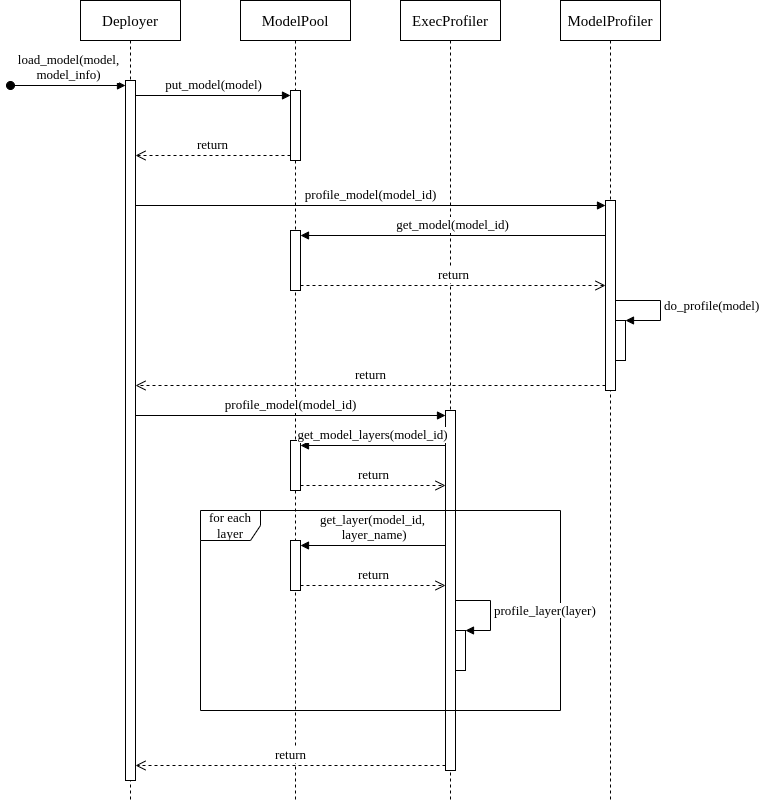

The diagram above was exported from draw.io. Its source (the exported page's mxGraphModel, read from the mxfile embedded in the PNG):
<mxGraphModel dx="1426" dy="843" grid="1" gridSize="10" guides="1" tooltips="1" connect="1" arrows="1" fold="1" page="1" pageScale="1" pageWidth="827" pageHeight="1169" math="0" shadow="0" adaptiveColors="none">
  <root>
    <mxCell id="0" />
    <mxCell id="1" parent="0" />
    <mxCell id="vfWFC2bISRL_BCVfNEyI-1" value="Deployer" style="shape=umlLifeline;perimeter=lifelinePerimeter;whiteSpace=wrap;html=1;container=1;dropTarget=0;collapsible=0;recursiveResize=0;outlineConnect=0;portConstraint=eastwest;newEdgeStyle={&quot;curved&quot;:0,&quot;rounded&quot;:0};fontSize=15;fontFamily=Times New Roman;" parent="1" vertex="1">
      <mxGeometry x="80" y="40" width="100" height="800" as="geometry" />
    </mxCell>
    <mxCell id="vfWFC2bISRL_BCVfNEyI-7" value="" style="html=1;points=[[0,0,0,0,5],[0,1,0,0,-5],[1,0,0,0,5],[1,1,0,0,-5]];perimeter=orthogonalPerimeter;outlineConnect=0;targetShapes=umlLifeline;portConstraint=eastwest;newEdgeStyle={&quot;curved&quot;:0,&quot;rounded&quot;:0};fontFamily=Times New Roman;fontSize=13;" parent="vfWFC2bISRL_BCVfNEyI-1" vertex="1">
      <mxGeometry x="45" y="80" width="10" height="700" as="geometry" />
    </mxCell>
    <mxCell id="vfWFC2bISRL_BCVfNEyI-2" value="ModelPool" style="shape=umlLifeline;perimeter=lifelinePerimeter;whiteSpace=wrap;html=1;container=1;dropTarget=0;collapsible=0;recursiveResize=0;outlineConnect=0;portConstraint=eastwest;newEdgeStyle={&quot;curved&quot;:0,&quot;rounded&quot;:0};fontSize=15;fontFamily=Times New Roman;" parent="1" vertex="1">
      <mxGeometry x="240" y="40" width="110" height="800" as="geometry" />
    </mxCell>
    <mxCell id="vfWFC2bISRL_BCVfNEyI-9" value="" style="html=1;points=[[0,0,0,0,5],[0,1,0,0,-5],[1,0,0,0,5],[1,1,0,0,-5]];perimeter=orthogonalPerimeter;outlineConnect=0;targetShapes=umlLifeline;portConstraint=eastwest;newEdgeStyle={&quot;curved&quot;:0,&quot;rounded&quot;:0};fontFamily=Times New Roman;fontSize=13;" parent="vfWFC2bISRL_BCVfNEyI-2" vertex="1">
      <mxGeometry x="50" y="90" width="10" height="70" as="geometry" />
    </mxCell>
    <mxCell id="vfWFC2bISRL_BCVfNEyI-22" value="" style="html=1;points=[[0,0,0,0,5],[0,1,0,0,-5],[1,0,0,0,5],[1,1,0,0,-5]];perimeter=orthogonalPerimeter;outlineConnect=0;targetShapes=umlLifeline;portConstraint=eastwest;newEdgeStyle={&quot;curved&quot;:0,&quot;rounded&quot;:0};fontFamily=Times New Roman;fontSize=13;" parent="vfWFC2bISRL_BCVfNEyI-2" vertex="1">
      <mxGeometry x="50" y="230" width="10" height="60" as="geometry" />
    </mxCell>
    <mxCell id="vfWFC2bISRL_BCVfNEyI-30" value="" style="html=1;points=[[0,0,0,0,5],[0,1,0,0,-5],[1,0,0,0,5],[1,1,0,0,-5]];perimeter=orthogonalPerimeter;outlineConnect=0;targetShapes=umlLifeline;portConstraint=eastwest;newEdgeStyle={&quot;curved&quot;:0,&quot;rounded&quot;:0};fontFamily=Times New Roman;fontSize=13;" parent="vfWFC2bISRL_BCVfNEyI-2" vertex="1">
      <mxGeometry x="50" y="440" width="10" height="50" as="geometry" />
    </mxCell>
    <mxCell id="vfWFC2bISRL_BCVfNEyI-3" value="ExecProfiler" style="shape=umlLifeline;perimeter=lifelinePerimeter;whiteSpace=wrap;html=1;container=1;dropTarget=0;collapsible=0;recursiveResize=0;outlineConnect=0;portConstraint=eastwest;newEdgeStyle={&quot;curved&quot;:0,&quot;rounded&quot;:0};fontSize=15;fontFamily=Times New Roman;" parent="1" vertex="1">
      <mxGeometry x="400" y="40" width="100" height="800" as="geometry" />
    </mxCell>
    <mxCell id="vfWFC2bISRL_BCVfNEyI-16" value="" style="html=1;points=[[0,0,0,0,5],[0,1,0,0,-5],[1,0,0,0,5],[1,1,0,0,-5]];perimeter=orthogonalPerimeter;outlineConnect=0;targetShapes=umlLifeline;portConstraint=eastwest;newEdgeStyle={&quot;curved&quot;:0,&quot;rounded&quot;:0};fontFamily=Times New Roman;fontSize=13;" parent="vfWFC2bISRL_BCVfNEyI-3" vertex="1">
      <mxGeometry x="45" y="410" width="10" height="360" as="geometry" />
    </mxCell>
    <mxCell id="vfWFC2bISRL_BCVfNEyI-4" value="ModelProfiler" style="shape=umlLifeline;perimeter=lifelinePerimeter;whiteSpace=wrap;html=1;container=1;dropTarget=0;collapsible=0;recursiveResize=0;outlineConnect=0;portConstraint=eastwest;newEdgeStyle={&quot;curved&quot;:0,&quot;rounded&quot;:0};fontSize=15;fontFamily=Times New Roman;" parent="1" vertex="1">
      <mxGeometry x="560" y="40" width="100" height="800" as="geometry" />
    </mxCell>
    <mxCell id="vfWFC2bISRL_BCVfNEyI-19" value="" style="html=1;points=[[0,0,0,0,5],[0,1,0,0,-5],[1,0,0,0,5],[1,1,0,0,-5]];perimeter=orthogonalPerimeter;outlineConnect=0;targetShapes=umlLifeline;portConstraint=eastwest;newEdgeStyle={&quot;curved&quot;:0,&quot;rounded&quot;:0};fontFamily=Times New Roman;fontSize=13;" parent="vfWFC2bISRL_BCVfNEyI-4" vertex="1">
      <mxGeometry x="45" y="200" width="10" height="190" as="geometry" />
    </mxCell>
    <mxCell id="vfWFC2bISRL_BCVfNEyI-25" value="" style="html=1;points=[[0,0,0,0,5],[0,1,0,0,-5],[1,0,0,0,5],[1,1,0,0,-5]];perimeter=orthogonalPerimeter;outlineConnect=0;targetShapes=umlLifeline;portConstraint=eastwest;newEdgeStyle={&quot;curved&quot;:0,&quot;rounded&quot;:0};fontFamily=Times New Roman;fontSize=13;" parent="vfWFC2bISRL_BCVfNEyI-4" vertex="1">
      <mxGeometry x="55" y="320" width="10" height="40" as="geometry" />
    </mxCell>
    <mxCell id="vfWFC2bISRL_BCVfNEyI-26" value="do_profile(model)" style="html=1;align=left;spacingLeft=2;endArrow=block;rounded=0;edgeStyle=orthogonalEdgeStyle;curved=0;rounded=0;fontFamily=Times New Roman;fontSize=13;" parent="vfWFC2bISRL_BCVfNEyI-4" source="vfWFC2bISRL_BCVfNEyI-19" target="vfWFC2bISRL_BCVfNEyI-25" edge="1">
      <mxGeometry relative="1" as="geometry">
        <mxPoint x="115" y="320" as="sourcePoint" />
        <Array as="points">
          <mxPoint x="100" y="300" />
          <mxPoint x="100" y="320" />
        </Array>
      </mxGeometry>
    </mxCell>
    <mxCell id="vfWFC2bISRL_BCVfNEyI-8" value="load_model(model,&lt;br&gt;model_info)" style="html=1;verticalAlign=bottom;startArrow=oval;endArrow=block;startSize=8;curved=0;rounded=0;entryX=0;entryY=0;entryDx=0;entryDy=5;fontFamily=Times New Roman;fontSize=13;" parent="1" target="vfWFC2bISRL_BCVfNEyI-7" edge="1">
      <mxGeometry relative="1" as="geometry">
        <mxPoint x="10" y="125" as="sourcePoint" />
      </mxGeometry>
    </mxCell>
    <mxCell id="vfWFC2bISRL_BCVfNEyI-10" value="put_model(model)" style="html=1;verticalAlign=bottom;endArrow=block;curved=0;rounded=0;entryX=0;entryY=0;entryDx=0;entryDy=5;fontFamily=Times New Roman;fontSize=13;" parent="1" source="vfWFC2bISRL_BCVfNEyI-7" target="vfWFC2bISRL_BCVfNEyI-9" edge="1">
      <mxGeometry relative="1" as="geometry">
        <mxPoint x="150" y="145" as="sourcePoint" />
      </mxGeometry>
    </mxCell>
    <mxCell id="vfWFC2bISRL_BCVfNEyI-11" value="return" style="html=1;verticalAlign=bottom;endArrow=open;dashed=1;endSize=8;curved=0;rounded=0;exitX=0;exitY=1;exitDx=0;exitDy=-5;fontFamily=Times New Roman;fontSize=13;" parent="1" source="vfWFC2bISRL_BCVfNEyI-9" target="vfWFC2bISRL_BCVfNEyI-7" edge="1">
      <mxGeometry relative="1" as="geometry">
        <mxPoint x="150" y="215" as="targetPoint" />
      </mxGeometry>
    </mxCell>
    <mxCell id="vfWFC2bISRL_BCVfNEyI-17" value="profile_model(model_id)" style="html=1;verticalAlign=bottom;endArrow=block;curved=0;rounded=0;entryX=0;entryY=0;entryDx=0;entryDy=5;fontFamily=Times New Roman;fontSize=13;" parent="1" source="vfWFC2bISRL_BCVfNEyI-7" target="vfWFC2bISRL_BCVfNEyI-16" edge="1">
      <mxGeometry relative="1" as="geometry">
        <mxPoint x="150" y="245" as="sourcePoint" />
      </mxGeometry>
    </mxCell>
    <mxCell id="vfWFC2bISRL_BCVfNEyI-18" value="return" style="html=1;verticalAlign=bottom;endArrow=open;dashed=1;endSize=8;curved=0;rounded=0;exitX=0;exitY=1;exitDx=0;exitDy=-5;fontFamily=Times New Roman;fontSize=13;" parent="1" source="vfWFC2bISRL_BCVfNEyI-16" target="vfWFC2bISRL_BCVfNEyI-7" edge="1">
      <mxGeometry relative="1" as="geometry">
        <mxPoint x="150" y="315" as="targetPoint" />
      </mxGeometry>
    </mxCell>
    <mxCell id="vfWFC2bISRL_BCVfNEyI-20" value="profile_model(model_id)" style="html=1;verticalAlign=bottom;endArrow=block;curved=0;rounded=0;entryX=0;entryY=0;entryDx=0;entryDy=5;fontFamily=Times New Roman;fontSize=13;" parent="1" source="vfWFC2bISRL_BCVfNEyI-7" target="vfWFC2bISRL_BCVfNEyI-19" edge="1">
      <mxGeometry relative="1" as="geometry">
        <mxPoint x="300" y="245" as="sourcePoint" />
      </mxGeometry>
    </mxCell>
    <mxCell id="vfWFC2bISRL_BCVfNEyI-21" value="return" style="html=1;verticalAlign=bottom;endArrow=open;dashed=1;endSize=8;curved=0;rounded=0;exitX=0;exitY=1;exitDx=0;exitDy=-5;fontFamily=Times New Roman;fontSize=13;" parent="1" source="vfWFC2bISRL_BCVfNEyI-19" target="vfWFC2bISRL_BCVfNEyI-7" edge="1">
      <mxGeometry relative="1" as="geometry">
        <mxPoint x="300" y="315" as="targetPoint" />
      </mxGeometry>
    </mxCell>
    <mxCell id="vfWFC2bISRL_BCVfNEyI-23" value="get_model(model_id)" style="html=1;verticalAlign=bottom;endArrow=block;curved=0;rounded=0;entryX=1;entryY=0;entryDx=0;entryDy=5;fontFamily=Times New Roman;fontSize=13;" parent="1" source="vfWFC2bISRL_BCVfNEyI-19" target="vfWFC2bISRL_BCVfNEyI-22" edge="1">
      <mxGeometry relative="1" as="geometry">
        <mxPoint x="590" y="295" as="sourcePoint" />
      </mxGeometry>
    </mxCell>
    <mxCell id="vfWFC2bISRL_BCVfNEyI-24" value="return" style="html=1;verticalAlign=bottom;endArrow=open;dashed=1;endSize=8;curved=0;rounded=0;exitX=1;exitY=1;exitDx=0;exitDy=-5;fontFamily=Times New Roman;fontSize=13;" parent="1" source="vfWFC2bISRL_BCVfNEyI-22" target="vfWFC2bISRL_BCVfNEyI-19" edge="1">
      <mxGeometry relative="1" as="geometry">
        <mxPoint x="590" y="365" as="targetPoint" />
      </mxGeometry>
    </mxCell>
    <mxCell id="vfWFC2bISRL_BCVfNEyI-31" value="get_model_layers(model_id)" style="html=1;verticalAlign=bottom;endArrow=block;curved=0;rounded=0;entryX=1;entryY=0;entryDx=0;entryDy=5;fontFamily=Times New Roman;fontSize=13;" parent="1" source="vfWFC2bISRL_BCVfNEyI-16" target="vfWFC2bISRL_BCVfNEyI-30" edge="1">
      <mxGeometry relative="1" as="geometry">
        <mxPoint x="420" y="525" as="sourcePoint" />
      </mxGeometry>
    </mxCell>
    <mxCell id="vfWFC2bISRL_BCVfNEyI-32" value="return" style="html=1;verticalAlign=bottom;endArrow=open;dashed=1;endSize=8;curved=0;rounded=0;exitX=1;exitY=1;exitDx=0;exitDy=-5;fontFamily=Times New Roman;fontSize=13;" parent="1" source="vfWFC2bISRL_BCVfNEyI-30" target="vfWFC2bISRL_BCVfNEyI-16" edge="1">
      <mxGeometry relative="1" as="geometry">
        <mxPoint x="420" y="595" as="targetPoint" />
      </mxGeometry>
    </mxCell>
    <mxCell id="vfWFC2bISRL_BCVfNEyI-33" value="for each layer" style="shape=umlFrame;whiteSpace=wrap;html=1;pointerEvents=0;fontFamily=Times New Roman;fontSize=13;" parent="1" vertex="1">
      <mxGeometry x="200" y="550" width="360" height="200" as="geometry" />
    </mxCell>
    <mxCell id="vfWFC2bISRL_BCVfNEyI-34" value="" style="html=1;points=[[0,0,0,0,5],[0,1,0,0,-5],[1,0,0,0,5],[1,1,0,0,-5]];perimeter=orthogonalPerimeter;outlineConnect=0;targetShapes=umlLifeline;portConstraint=eastwest;newEdgeStyle={&quot;curved&quot;:0,&quot;rounded&quot;:0};fontFamily=Times New Roman;fontSize=13;" parent="1" vertex="1">
      <mxGeometry x="290" y="580" width="10" height="50" as="geometry" />
    </mxCell>
    <mxCell id="vfWFC2bISRL_BCVfNEyI-35" value="get_layer(model_id,&lt;br&gt;&amp;nbsp;layer_name)" style="html=1;verticalAlign=bottom;endArrow=block;curved=0;rounded=0;entryX=1;entryY=0;entryDx=0;entryDy=5;fontFamily=Times New Roman;fontSize=13;" parent="1" source="vfWFC2bISRL_BCVfNEyI-16" target="vfWFC2bISRL_BCVfNEyI-34" edge="1">
      <mxGeometry relative="1" as="geometry">
        <mxPoint x="415" y="585" as="sourcePoint" />
      </mxGeometry>
    </mxCell>
    <mxCell id="vfWFC2bISRL_BCVfNEyI-36" value="return" style="html=1;verticalAlign=bottom;endArrow=open;dashed=1;endSize=8;curved=0;rounded=0;exitX=1;exitY=1;exitDx=0;exitDy=-5;fontFamily=Times New Roman;fontSize=13;" parent="1" source="vfWFC2bISRL_BCVfNEyI-34" target="vfWFC2bISRL_BCVfNEyI-16" edge="1">
      <mxGeometry relative="1" as="geometry">
        <mxPoint x="415" y="655" as="targetPoint" />
      </mxGeometry>
    </mxCell>
    <mxCell id="vfWFC2bISRL_BCVfNEyI-37" value="" style="html=1;points=[[0,0,0,0,5],[0,1,0,0,-5],[1,0,0,0,5],[1,1,0,0,-5]];perimeter=orthogonalPerimeter;outlineConnect=0;targetShapes=umlLifeline;portConstraint=eastwest;newEdgeStyle={&quot;curved&quot;:0,&quot;rounded&quot;:0};fontFamily=Times New Roman;fontSize=13;" parent="1" vertex="1">
      <mxGeometry x="455" y="670" width="10" height="40" as="geometry" />
    </mxCell>
    <mxCell id="vfWFC2bISRL_BCVfNEyI-38" value="profile_layer(layer)" style="html=1;align=left;spacingLeft=2;endArrow=block;rounded=0;edgeStyle=orthogonalEdgeStyle;curved=0;rounded=0;fontFamily=Times New Roman;fontSize=13;" parent="1" source="vfWFC2bISRL_BCVfNEyI-16" target="vfWFC2bISRL_BCVfNEyI-37" edge="1">
      <mxGeometry relative="1" as="geometry">
        <mxPoint x="485" y="650" as="sourcePoint" />
        <Array as="points">
          <mxPoint x="490" y="640" />
          <mxPoint x="490" y="670" />
        </Array>
      </mxGeometry>
    </mxCell>
  </root>
</mxGraphModel>